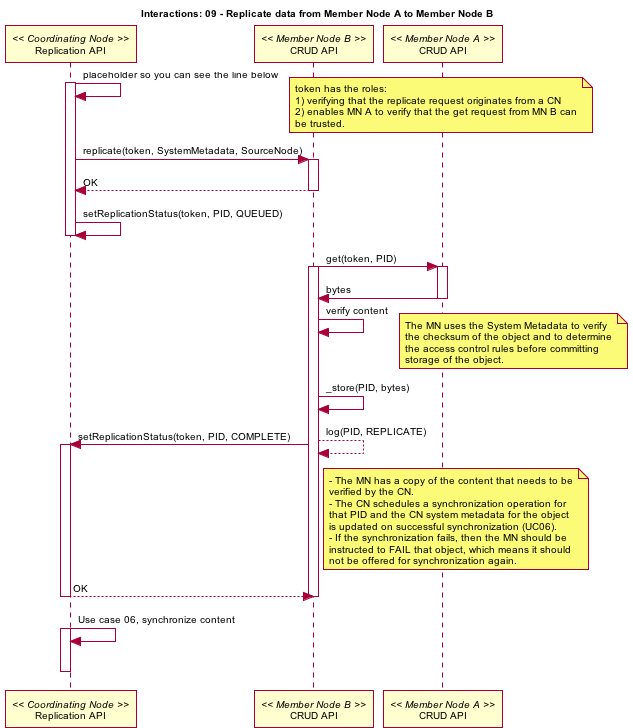

The diagram above was rendered by PlantUML. Its source (embedded in the PNG):
@startuml images/09_seq.png
skinparam activityFontColor black
skinparam activityFontSize 10
skinparam activityFontName arial
skinparam activityArrowFontColor black
skinparam activityArrowFontSize 10
skinparam activityArrowFontName arial
skinparam classArrowFontColor black
skinparam classArrowFontSize 10
skinparam classArrowFontName arial
skinparam classAttributeFontColor black
skinparam classAttributeFontSize 10
skinparam classAttributeFontName arial
skinparam classFontColor black
skinparam classFontSize 10
skinparam classFontName arial
skinparam componentFontColor black
skinparam componentFontSize 10
skinparam componentFontName arial
skinparam componentArrowFontColor black
skinparam componentArrowFontSize 10
skinparam componentArrowFontName arial
skinparam noteFontColor black
skinparam noteFontSize 10
skinparam noteFontName arial
skinparam packageFontColor black
skinparam packageFontSize 10
skinparam packageFontName arial
skinparam sequenceActorFontColor black
skinparam sequenceActorFontSize 10
skinparam sequenceActorFontName arial
skinparam sequenceArrowFontColor black
skinparam sequenceArrowFontSize 10
skinparam sequenceArrowFontName arial
skinparam sequenceGroupingFontColor black
skinparam sequenceGroupingFontSize 10
skinparam sequenceGroupingFontName arial
skinparam sequenceGroupingHeaderFontColor black
skinparam sequenceGroupingHeaderFontSize 10
skinparam sequenceGroupingHeaderFontName arial
skinparam sequenceParticipantFontColor black
skinparam sequenceParticipantFontSize 10
skinparam sequenceParticipantFontName arial
skinparam sequenceTitleFontColor black
skinparam sequenceTitleFontSize 10
skinparam sequenceTitleFontName arial
skinparam titleFontColor black
skinparam titleFontSize 10
skinparam titleFontName arial
skinparam usecaseFontColor black
skinparam usecaseFontSize 7
skinparam usecaseFontName arial
skinparam usecaseActorFontColor black
skinparam usecaseActorFontSize 7
skinparam usecaseActorFontName arial
skinparam usecaseArrowFontColor black
skinparam usecaseArrowFontSize 7
skinparam usecaseArrowFontName arial
title Interactions: 09 - Replicate data from Member Node A to Member Node B
participant "Replication API" as c_sync << Coordinating Node >>
participant "CRUD API" as m_crud_b << Member Node B >>
participant "CRUD API" as m_crud_a << Member Node A >>
c_sync -> c_sync: placeholder so you can see the line below
activate c_sync
note right
token has the roles:
1) verifying that the replicate request originates from a CN
2) enables MN A to verify that the get request from MN B can
be trusted.
end note
c_sync -> m_crud_b: replicate(token, SystemMetadata, SourceNode)
activate m_crud_b
c_sync <-- m_crud_b: OK
deactivate m_crud_b
c_sync -> c_sync: setReplicationStatus(token, PID, QUEUED)
deactivate c_sync
m_crud_b -> m_crud_a: get(token, PID)
activate m_crud_b
activate m_crud_a
m_crud_a -> m_crud_b: bytes
deactivate m_crud_a
m_crud_b -> m_crud_b: verify content
note right
The MN uses the System Metadata to verify
the checksum of the object and to determine
the access control rules before committing
storage of the object.
end note
deactivate c_sync
m_crud_b -> m_crud_b: _store(PID, bytes)
m_crud_b --> m_crud_b: log(PID, REPLICATE)
m_crud_b -> c_sync: setReplicationStatus(token, PID, COMPLETE)
activate c_sync
note right
- The MN has a copy of the content that needs to be
verified by the CN.
- The CN schedules a synchronization operation for
that PID and the CN system metadata for the object
is updated on successful synchronization (UC06).
- If the synchronization fails, then the MN should be
instructed to FAIL that object, which means it should
not be offered for synchronization again.
end note
c_sync --> m_crud_b: OK
deactivate c_sync
deactivate m_crud_b
c_sync -> c_sync: Use case 06, synchronize content
activate c_sync
deactivate c_sync
@enduml